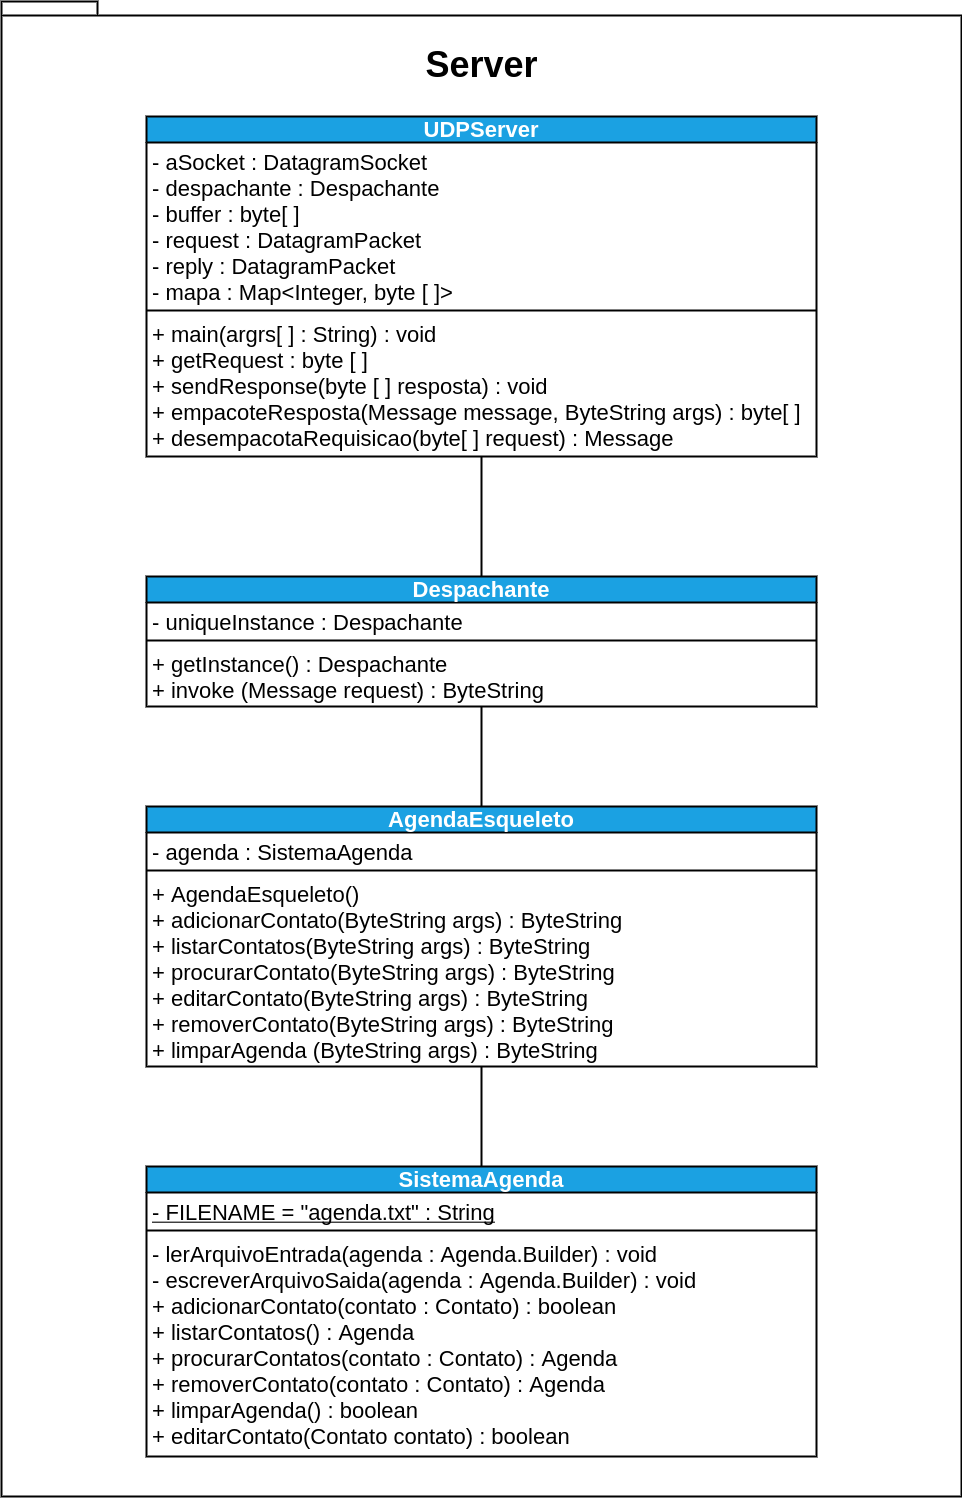

The diagram above was exported from draw.io. Its source (the exported page's mxGraphModel, read from the mxfile embedded in the PNG):
<mxGraphModel dx="784" dy="2463" grid="1" gridSize="10" guides="1" tooltips="1" connect="1" arrows="1" fold="1" page="1" pageScale="1" pageWidth="827" pageHeight="1169" math="0" shadow="0">
  <root>
    <mxCell id="0" />
    <mxCell id="1" parent="0" />
    <mxCell id="2" value="&lt;font style=&quot;font-size: 36px ; line-height: 2.6&quot;&gt;Server&lt;/font&gt;" style="shape=folder;fontStyle=1;spacingTop=10;tabWidth=40;tabHeight=14;tabPosition=left;html=1;fontSize=22;strokeColor=default;strokeWidth=2;verticalAlign=top;" vertex="1" parent="1">
      <mxGeometry x="1024" y="-35" width="960" height="1495" as="geometry" />
    </mxCell>
    <mxCell id="3" value="UDPServer" style="swimlane;fontStyle=1;align=center;verticalAlign=bottom;childLayout=stackLayout;horizontal=1;startSize=26;horizontalStack=0;resizeParent=1;resizeParentMax=0;resizeLast=0;collapsible=1;marginBottom=0;fontSize=22;strokeColor=#000000;strokeWidth=2;fillColor=#1ba1e2;fontColor=#ffffff;" vertex="1" parent="1">
      <mxGeometry x="1169" y="80" width="670" height="340" as="geometry" />
    </mxCell>
    <mxCell id="4" value="- aSocket : DatagramSocket&#10;- despachante : Despachante&#10;- buffer : byte[ ]&#10;- request : DatagramPacket&#10;- reply : DatagramPacket&#10;- mapa : Map&lt;Integer, byte [ ]&gt;" style="text;strokeColor=none;fillColor=none;align=left;verticalAlign=top;spacingLeft=4;spacingRight=4;overflow=hidden;rotatable=0;points=[[0,0.5],[1,0.5]];portConstraint=eastwest;fontSize=22;" vertex="1" parent="3">
      <mxGeometry y="26" width="670" height="164" as="geometry" />
    </mxCell>
    <mxCell id="5" value="" style="line;strokeWidth=2;fillColor=none;align=left;verticalAlign=middle;spacingTop=-1;spacingLeft=3;spacingRight=3;rotatable=0;labelPosition=right;points=[];portConstraint=eastwest;fontSize=17;" vertex="1" parent="3">
      <mxGeometry y="190" width="670" height="8" as="geometry" />
    </mxCell>
    <mxCell id="6" value="+ main(argrs[ ] : String) : void&#10;+ getRequest : byte [ ]&#10;+ sendResponse(byte [ ] resposta) : void&#10;+ empacoteResposta(Message message, ByteString args) : byte[ ]&#10;+ desempacotaRequisicao(byte[ ] request) : Message" style="text;strokeColor=none;fillColor=none;align=left;verticalAlign=top;spacingLeft=4;spacingRight=4;overflow=hidden;rotatable=0;points=[[0,0.5],[1,0.5]];portConstraint=eastwest;fontSize=22;strokeWidth=2;" vertex="1" parent="3">
      <mxGeometry y="198" width="670" height="142" as="geometry" />
    </mxCell>
    <mxCell id="7" style="edgeStyle=none;html=1;exitX=0.5;exitY=0;exitDx=0;exitDy=0;entryX=0.5;entryY=1;entryDx=0;entryDy=0;fontSize=22;endArrow=none;endFill=0;strokeWidth=2;" edge="1" parent="1" source="8" target="3">
      <mxGeometry relative="1" as="geometry" />
    </mxCell>
    <mxCell id="8" value="Despachante" style="swimlane;fontStyle=1;align=center;verticalAlign=bottom;childLayout=stackLayout;horizontal=1;startSize=26;horizontalStack=0;resizeParent=1;resizeParentMax=0;resizeLast=0;collapsible=1;marginBottom=0;fontSize=22;strokeColor=#000000;strokeWidth=2;fillColor=#1ba1e2;fontColor=#ffffff;" vertex="1" parent="1">
      <mxGeometry x="1169" y="540" width="670" height="130" as="geometry" />
    </mxCell>
    <mxCell id="9" value="- uniqueInstance : Despachante" style="text;strokeColor=none;fillColor=none;align=left;verticalAlign=top;spacingLeft=4;spacingRight=4;overflow=hidden;rotatable=0;points=[[0,0.5],[1,0.5]];portConstraint=eastwest;fontSize=22;" vertex="1" parent="8">
      <mxGeometry y="26" width="670" height="34" as="geometry" />
    </mxCell>
    <mxCell id="10" value="" style="line;strokeWidth=2;fillColor=none;align=left;verticalAlign=middle;spacingTop=-1;spacingLeft=3;spacingRight=3;rotatable=0;labelPosition=right;points=[];portConstraint=eastwest;fontSize=17;" vertex="1" parent="8">
      <mxGeometry y="60" width="670" height="8" as="geometry" />
    </mxCell>
    <mxCell id="11" value="+ getInstance() : Despachante&#10;+ invoke (Message request) : ByteString" style="text;strokeColor=none;fillColor=none;align=left;verticalAlign=top;spacingLeft=4;spacingRight=4;overflow=hidden;rotatable=0;points=[[0,0.5],[1,0.5]];portConstraint=eastwest;fontSize=22;strokeWidth=2;" vertex="1" parent="8">
      <mxGeometry y="68" width="670" height="62" as="geometry" />
    </mxCell>
    <mxCell id="12" style="edgeStyle=none;html=1;exitX=0.5;exitY=0;exitDx=0;exitDy=0;entryX=0.5;entryY=1;entryDx=0;entryDy=0;fontSize=22;endArrow=none;endFill=0;strokeWidth=2;" edge="1" parent="1" source="13" target="8">
      <mxGeometry relative="1" as="geometry" />
    </mxCell>
    <mxCell id="13" value="AgendaEsqueleto" style="swimlane;fontStyle=1;align=center;verticalAlign=bottom;childLayout=stackLayout;horizontal=1;startSize=26;horizontalStack=0;resizeParent=1;resizeParentMax=0;resizeLast=0;collapsible=1;marginBottom=0;fontSize=22;strokeColor=#000000;strokeWidth=2;fillColor=#1ba1e2;fontColor=#ffffff;" vertex="1" parent="1">
      <mxGeometry x="1169" y="770" width="670" height="260" as="geometry" />
    </mxCell>
    <mxCell id="14" value="- agenda : SistemaAgenda" style="text;strokeColor=none;fillColor=none;align=left;verticalAlign=top;spacingLeft=4;spacingRight=4;overflow=hidden;rotatable=0;points=[[0,0.5],[1,0.5]];portConstraint=eastwest;fontSize=22;" vertex="1" parent="13">
      <mxGeometry y="26" width="670" height="34" as="geometry" />
    </mxCell>
    <mxCell id="15" value="" style="line;strokeWidth=2;fillColor=none;align=left;verticalAlign=middle;spacingTop=-1;spacingLeft=3;spacingRight=3;rotatable=0;labelPosition=right;points=[];portConstraint=eastwest;fontSize=17;" vertex="1" parent="13">
      <mxGeometry y="60" width="670" height="8" as="geometry" />
    </mxCell>
    <mxCell id="16" value="+ AgendaEsqueleto()&#10;+ adicionarContato(ByteString args) : ByteString&#10;+ listarContatos(ByteString args) : ByteString&#10;+ procurarContato(ByteString args) : ByteString&#10;+ editarContato(ByteString args) : ByteString&#10;+ removerContato(ByteString args) : ByteString&#10;+ limparAgenda (ByteString args) : ByteString&#10;" style="text;strokeColor=none;fillColor=none;align=left;verticalAlign=top;spacingLeft=4;spacingRight=4;overflow=hidden;rotatable=0;points=[[0,0.5],[1,0.5]];portConstraint=eastwest;fontSize=22;strokeWidth=2;" vertex="1" parent="13">
      <mxGeometry y="68" width="670" height="192" as="geometry" />
    </mxCell>
    <mxCell id="17" style="edgeStyle=none;html=1;exitX=0.5;exitY=0;exitDx=0;exitDy=0;entryX=0.5;entryY=1;entryDx=0;entryDy=0;fontSize=22;endArrow=none;endFill=0;strokeWidth=2;" edge="1" parent="1" source="18" target="13">
      <mxGeometry relative="1" as="geometry" />
    </mxCell>
    <mxCell id="18" value="SistemaAgenda" style="swimlane;fontStyle=1;align=center;verticalAlign=bottom;childLayout=stackLayout;horizontal=1;startSize=26;horizontalStack=0;resizeParent=1;resizeParentMax=0;resizeLast=0;collapsible=1;marginBottom=0;fontSize=22;strokeColor=#000000;strokeWidth=2;fillColor=#1ba1e2;fontColor=#ffffff;" vertex="1" parent="1">
      <mxGeometry x="1169" y="1130" width="670" height="290" as="geometry" />
    </mxCell>
    <mxCell id="19" value="- FILENAME = &quot;agenda.txt&quot; : String" style="text;strokeColor=none;fillColor=none;align=left;verticalAlign=top;spacingLeft=4;spacingRight=4;overflow=hidden;rotatable=0;points=[[0,0.5],[1,0.5]];portConstraint=eastwest;fontSize=22;fontStyle=4" vertex="1" parent="18">
      <mxGeometry y="26" width="670" height="34" as="geometry" />
    </mxCell>
    <mxCell id="20" value="" style="line;strokeWidth=2;fillColor=none;align=left;verticalAlign=middle;spacingTop=-1;spacingLeft=3;spacingRight=3;rotatable=0;labelPosition=right;points=[];portConstraint=eastwest;fontSize=17;" vertex="1" parent="18">
      <mxGeometry y="60" width="670" height="8" as="geometry" />
    </mxCell>
    <mxCell id="21" value="- lerArquivoEntrada(agenda : Agenda.Builder) : void&#10;- escreverArquivoSaida(agenda : Agenda.Builder) : void&#10;+ adicionarContato(contato : Contato) : boolean&#10;+ listarContatos() : Agenda&#10;+ procurarContatos(contato : Contato) : Agenda&#10;+ removerContato(contato : Contato) : Agenda&#10;+ limparAgenda() : boolean&#10;+ editarContato(Contato contato) : boolean" style="text;strokeColor=none;fillColor=none;align=left;verticalAlign=top;spacingLeft=4;spacingRight=4;overflow=hidden;rotatable=0;points=[[0,0.5],[1,0.5]];portConstraint=eastwest;fontSize=22;strokeWidth=2;" vertex="1" parent="18">
      <mxGeometry y="68" width="670" height="222" as="geometry" />
    </mxCell>
  </root>
</mxGraphModel>